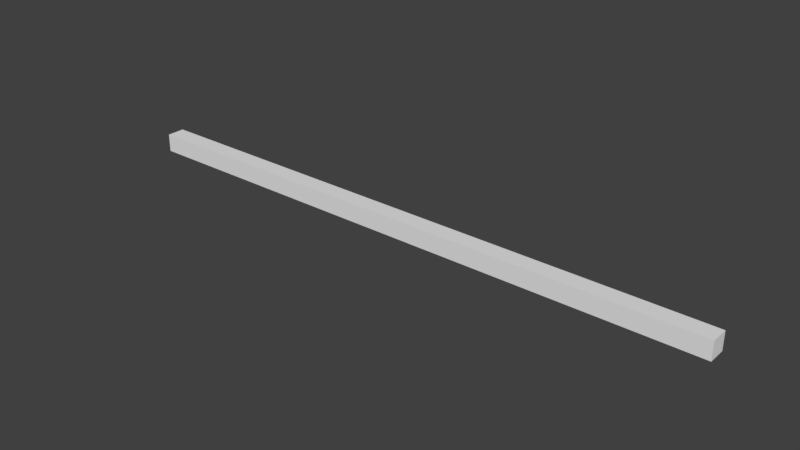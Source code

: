 # Source: laserschuss.blend  (saved by Blender 2.77.0; exported with 4.5.12 LTS)
import bpy
from mathutils import Matrix  # noqa: F401  (used for matrix-valued properties, if any)

bpy.ops.wm.read_factory_settings(use_empty=True)
scene = bpy.context.scene
scene.name = 'Scene'

# ---- collections
col_collection_1 = bpy.data.collections.new('Collection 1'); scene.collection.children.link(col_collection_1)

# ---- world
world_world = bpy.data.worlds.new('World'); scene.world = world_world
world_world.color = (0.05088, 0.05088, 0.05088)
world_world.use_sun_shadow = False
world_world.sun_shadow_jitter_overblur = 0.0
world_world.cycles.sampling_method = 'MANUAL'

# ---- meshes
me_cube = bpy.data.meshes.new('Cube')
me_cube.from_pydata([(1.0, 1.0, -1.0), (1.0, -1.0, -1.0), (-1.0, -1.0, -1.0), (-1.0, 1.0, -1.0), (1.0, 1.0, 1.0), (1.0, -1.0, 1.0), (-1.0, -1.0, 1.0), (-1.0, 1.0, 1.0), (0.8066, 1.0, -1.0), (0.5843, 1.0, -1.0), (0.3621, 1.0, -1.0), (0.1399, 1.0, -1.0), (-0.08233, 1.0, -1.0), (-0.3045, 1.0, -1.0), (-0.5268, 1.0, -1.0), (-0.749, 1.0, -1.0), (0.8066, -1.0, -1.0), (0.5843, -1.0, -1.0), (0.3621, -1.0, -1.0), (0.1399, -1.0, -1.0), (-0.08233, -1.0, -1.0), (-0.3045, -1.0, -1.0), (-0.5268, -1.0, -1.0), (-0.749, -1.0, -1.0), (0.8066, 1.0, 1.0), (0.5843, 1.0, 1.0), (0.3621, 1.0, 1.0), (0.1399, 1.0, 1.0), (-0.08233, 1.0, 1.0), (-0.3045, 1.0, 1.0), (-0.5268, 1.0, 1.0), (-0.749, 1.0, 1.0), (0.8066, -1.0, 1.0), (0.5843, -1.0, 1.0), (0.3621, -1.0, 1.0), (0.1399, -1.0, 1.0), (-0.08233, -1.0, 1.0), (-0.3046, -1.0, 1.0), (-0.5268, -1.0, 1.0), (-0.749, -1.0, 1.0)], [], [(15, 23, 2, 3), (31, 7, 6, 39), (0, 4, 5, 1), (23, 39, 6, 2), (2, 6, 7, 3), (31, 15, 3, 7), (4, 0, 8, 24), (24, 8, 9, 25), (25, 9, 10, 26), (26, 10, 11, 27), (27, 11, 12, 28), (28, 12, 13, 29), (29, 13, 14, 30), (30, 14, 15, 31), (1, 5, 32, 16), (16, 32, 33, 17), (17, 33, 34, 18), (18, 34, 35, 19), (19, 35, 36, 20), (20, 36, 37, 21), (21, 37, 38, 22), (22, 38, 39, 23), (4, 24, 32, 5), (24, 25, 33, 32), (25, 26, 34, 33), (26, 27, 35, 34), (27, 28, 36, 35), (28, 29, 37, 36), (29, 30, 38, 37), (30, 31, 39, 38), (0, 1, 16, 8), (8, 16, 17, 9), (9, 17, 18, 10), (10, 18, 19, 11), (11, 19, 20, 12), (12, 20, 21, 13), (13, 21, 22, 14), (14, 22, 23, 15)])
_uv = me_cube.uv_layers.new(name='UVMap')
_uv.uv.foreach_set('vector', [0.2913, 0.0001998, 0.2913, 0.3331, 0.3331, 0.3331, 0.3331, 0.0001998, 0.3331, 0.6247, 0.3331, 0.6665, 0.0001998, 0.6665, 0.0001998, 0.6247, 0.6665, 0.3331, 0.3335, 0.3331, 0.3335, 0.0001998, 0.6665, 0.0001999, 0.958, 0.3331, 0.958, 0.0001998, 0.9998, 0.0001998, 0.9998, 0.3331, 0.3331, 0.6669, 0.0001998, 0.6669, 0.0001998, 0.9998, 0.3331, 0.9998, 0.3335, 0.3753, 0.6665, 0.3753, 0.6665, 0.3335, 0.3335, 0.3335, 0.3335, 0.6665, 0.6665, 0.6665, 0.6665, 0.6343, 0.3335, 0.6343, 0.3335, 0.6343, 0.6665, 0.6343, 0.6665, 0.5973, 0.3335, 0.5973, 0.3335, 0.5973, 0.6665, 0.5973, 0.6665, 0.5603, 0.3335, 0.5603, 0.3335, 0.5603, 0.6665, 0.5603, 0.6665, 0.5233, 0.3335, 0.5233, 0.3335, 0.5233, 0.6665, 0.5233, 0.6665, 0.4863, 0.3335, 0.4863, 0.3335, 0.4863, 0.6665, 0.4863, 0.6665, 0.4493, 0.3335, 0.4493, 0.3335, 0.4493, 0.6665, 0.4493, 0.6665, 0.4123, 0.3335, 0.4123, 0.3335, 0.4123, 0.6665, 0.4123, 0.6665, 0.3753, 0.3335, 0.3753, 0.6669, 0.3331, 0.6669, 0.0001998, 0.6991, 0.0001998, 0.6991, 0.3331, 0.6991, 0.3331, 0.6991, 0.0001998, 0.7361, 0.0001998, 0.7361, 0.3331, 0.7361, 0.3331, 0.7361, 0.0001998, 0.7731, 0.0001998, 0.7731, 0.3331, 0.7731, 0.3331, 0.7731, 0.0001998, 0.81, 0.0001998, 0.81, 0.3331, 0.81, 0.3331, 0.81, 0.0001998, 0.847, 0.0001998, 0.847, 0.3331, 0.847, 0.3331, 0.847, 0.0001998, 0.884, 0.0001998, 0.884, 0.3331, 0.884, 0.3331, 0.884, 0.0001998, 0.921, 0.0001998, 0.921, 0.3331, 0.921, 0.3331, 0.921, 0.0001998, 0.958, 0.0001998, 0.958, 0.3331, 0.3331, 0.3335, 0.3331, 0.3657, 0.0001998, 0.3657, 0.0001998, 0.3335, 0.3331, 0.3657, 0.3331, 0.4027, 0.0001998, 0.4027, 0.0001998, 0.3657, 0.3331, 0.4027, 0.3331, 0.4397, 0.0001998, 0.4397, 0.0001998, 0.4027, 0.3331, 0.4397, 0.3331, 0.4767, 0.0001998, 0.4767, 0.0001998, 0.4397, 0.3331, 0.4767, 0.3331, 0.5137, 0.0001998, 0.5137, 0.0001998, 0.4767, 0.3331, 0.5137, 0.3331, 0.5507, 0.0001998, 0.5507, 0.0001998, 0.5137, 0.3331, 0.5507, 0.3331, 0.5877, 0.0001998, 0.5877, 0.0001998, 0.5507, 0.3331, 0.5877, 0.3331, 0.6247, 0.0001998, 0.6247, 0.0001998, 0.5877, 0.0001998, 0.0001998, 0.0001998, 0.3331, 0.0324, 0.3331, 0.0324, 0.0001998, 0.0324, 0.0001998, 0.0324, 0.3331, 0.06939, 0.3331, 0.06939, 0.0001998, 0.06939, 0.0001998, 0.06939, 0.3331, 0.1064, 0.3331, 0.1064, 0.0001998, 0.1064, 0.0001998, 0.1064, 0.3331, 0.1434, 0.3331, 0.1434, 0.0001998, 0.1434, 0.0001998, 0.1434, 0.3331, 0.1804, 0.3331, 0.1804, 0.0001998, 0.1804, 0.0001998, 0.1804, 0.3331, 0.2174, 0.3331, 0.2174, 0.0001998, 0.2174, 0.0001998, 0.2174, 0.3331, 0.2544, 0.3331, 0.2544, 0.0001998, 0.2544, 0.0001998, 0.2544, 0.3331, 0.2913, 0.3331, 0.2913, 0.0001998])
me_cube.use_remesh_preserve_volume = False
me_cube.use_remesh_preserve_attributes = False
me_cube.use_mirror_vertex_groups = False
me_cube.update()

# ---- objects
ob_cube = bpy.data.objects.new('Cube', me_cube)

# ---- transforms, parenting, visibility, modifiers, constraints
ob_cube.location = (-0.08188, 1.479, 1.35)
ob_cube.scale = (10.0, 0.3, 0.3)
ob_cube.lock_rotations_4d = False
ob_cube.empty_display_type = 'ARROWS'
ob_cube.lineart.crease_threshold = 0.0
_vg = ob_cube.vertex_groups.new(name='Group')

# ---- collection membership
col_collection_1.objects.link(ob_cube)

# ---- scene / render settings (as saved in the file)
scene.frame_start = 1; scene.frame_end = 250; scene.frame_set(0)
scene.render.engine = 'BLENDER_EEVEE_NEXT'
scene.render.resolution_percentage = 50
scene.render.dither_intensity = 0.0
scene.cycles.use_denoising = False
scene.cycles.samples = 128
scene.cycles.sampling_pattern = 'TABULATED_SOBOL'
scene.cycles.light_sampling_threshold = 0.0
scene.cycles.use_adaptive_sampling = False
scene.cycles.use_light_tree = False
scene.cycles.blur_glossy = 0.0
scene.cycles.sample_clamp_indirect = 0.0
scene.view_settings.view_transform = 'Standard'
bpy.context.view_layer.update()

# ---- added for rendering (the .blend has no active camera and no usable light): camera, sun
cam_auto = bpy.data.cameras.new('AutoCamera')
cam_auto.lens = 50.0
cam_auto.sensor_width = 36.0
cam_auto.clip_end = 1000.0
ob_auto_camera = bpy.data.objects.new('AutoCamera', cam_auto)
scene.collection.objects.link(ob_auto_camera)
ob_auto_camera.location = (18.4393, -20.7468, 16.1669)
ob_auto_camera.rotation_euler = (1.09748, -7.21219e-08, 0.694738)
scene.camera = ob_auto_camera
light_auto_sun = bpy.data.lights.new('AutoSun', 'SUN')
light_auto_sun.energy = 3.0
light_auto_sun.angle = 0.0523599
ob_auto_sun = bpy.data.objects.new('AutoSun', light_auto_sun)
scene.collection.objects.link(ob_auto_sun)
ob_auto_sun.rotation_euler = (0.872665, 0.174533, 0.523599)
bpy.context.view_layer.update()

